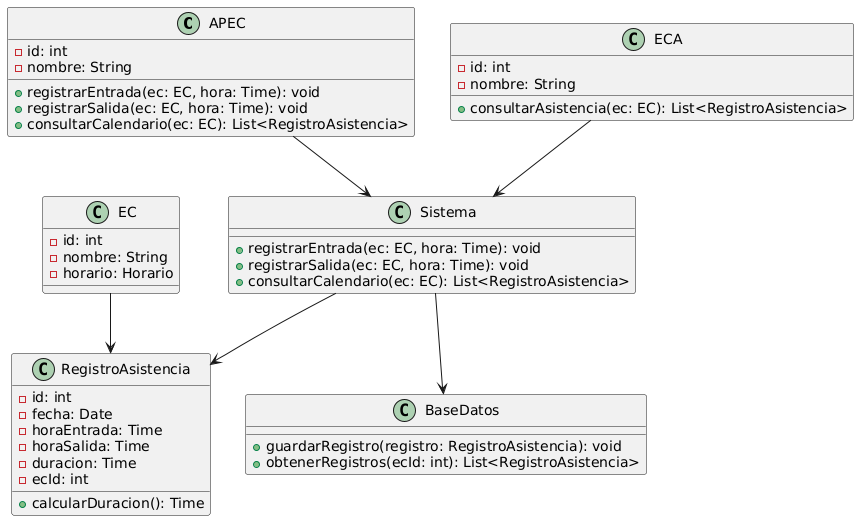

The diagram above was rendered by PlantUML. Its source (embedded in the PNG):
@startuml
class APEC {
    - id: int
    - nombre: String
    + registrarEntrada(ec: EC, hora: Time): void
    + registrarSalida(ec: EC, hora: Time): void
    + consultarCalendario(ec: EC): List<RegistroAsistencia>
}

class ECA {
    - id: int
    - nombre: String
    + consultarAsistencia(ec: EC): List<RegistroAsistencia>
}

class EC {
    - id: int
    - nombre: String
    - horario: Horario
}

class RegistroAsistencia {
    - id: int
    - fecha: Date
    - horaEntrada: Time
    - horaSalida: Time
    - duracion: Time
    - ecId: int
    + calcularDuracion(): Time
}

class Sistema {
    + registrarEntrada(ec: EC, hora: Time): void
    + registrarSalida(ec: EC, hora: Time): void
    + consultarCalendario(ec: EC): List<RegistroAsistencia>
}

class BaseDatos {
    + guardarRegistro(registro: RegistroAsistencia): void
    + obtenerRegistros(ecId: int): List<RegistroAsistencia>
}

APEC --> Sistema
Sistema --> BaseDatos
ECA --> Sistema
Sistema --> RegistroAsistencia
EC --> RegistroAsistencia
@enduml